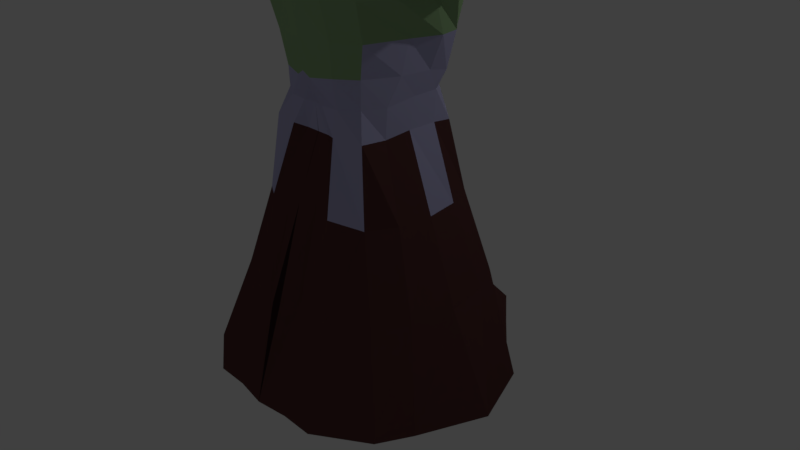 # Source: Melee2.blend  (saved by Blender 2.79.0; exported with 4.5.12 LTS)
import bpy
from mathutils import Matrix  # noqa: F401  (used for matrix-valued properties, if any)

bpy.ops.wm.read_factory_settings(use_empty=True)
scene = bpy.context.scene
scene.name = 'Scene'

# ---- collections
col_collection_1 = bpy.data.collections.new('Collection 1'); scene.collection.children.link(col_collection_1)

# ---- materials (node trees are filled in below, after node groups)
mat_alles = bpy.data.materials.new('alles')
mat_alles.alpha_threshold = 0.0
mat_alles.use_transparent_shadow = False
mat_alles.preview_render_type = 'HAIR'
mat_alles.diffuse_color = (0.02217, 0.01033, 0.01096, 1.0)
mat_alles.roughness = 0.5
mat_alles.line_color = (0.0, 0.0, 0.0, 1.0)
mat_schouder = bpy.data.materials.new('schouder')
mat_schouder.alpha_threshold = 0.0
mat_schouder.use_transparent_shadow = False
mat_schouder.diffuse_color = (0.2, 0.2, 0.2, 1.0)
mat_schouder.roughness = 0.5
mat_boven = bpy.data.materials.new('boven')
mat_boven.alpha_threshold = 0.0
mat_boven.use_transparent_shadow = False
mat_boven.diffuse_color = (0.2558, 0.396, 0.2009, 1.0)
mat_boven.roughness = 0.5
mat_heup = bpy.data.materials.new('heup')
mat_heup.alpha_threshold = 0.0
mat_heup.use_transparent_shadow = False
mat_heup.diffuse_color = (0.3979, 0.3856, 0.5889, 1.0)
mat_heup.roughness = 0.5
mat_rok = bpy.data.materials.new('rok')
mat_rok.alpha_threshold = 0.0
mat_rok.use_transparent_shadow = False
mat_rok.diffuse_color = (0.09084, 0.03733, 0.03598, 1.0)
mat_rok.roughness = 0.5
mat_hoofd = bpy.data.materials.new('hoofd')
mat_hoofd.alpha_threshold = 0.0
mat_hoofd.use_transparent_shadow = False
mat_hoofd.diffuse_color = (0.2079, 0.2036, 0.2017, 1.0)
mat_hoofd.roughness = 0.5
mat_material = bpy.data.materials.new('Material')
mat_material.alpha_threshold = 0.0
mat_material.use_transparent_shadow = False
mat_material.diffuse_color = (0.6105, 0.8, 0.4839, 1.0)
mat_material.roughness = 0.5
mat_ogen = bpy.data.materials.new('ogen')
mat_ogen.alpha_threshold = 0.0
mat_ogen.use_transparent_shadow = False
mat_ogen.diffuse_color = (0.8924, 0.8924, 0.8924, 1.0)
mat_ogen.roughness = 0.5

# ---- material node trees

# ---- world
world_world = bpy.data.worlds.new('World'); scene.world = world_world
world_world.color = (0.05088, 0.05088, 0.05088)
world_world.use_sun_shadow = False
world_world.sun_shadow_jitter_overblur = 0.0
world_world.cycles.sampling_method = 'MANUAL'

# ---- cameras
cam_camera = bpy.data.cameras.new('Camera')
cam_camera.clip_end = 100.0
cam_camera.lens = 35.0
cam_camera.sensor_width = 32.0
cam_camera.sensor_height = 18.0
cam_camera.ortho_scale = 7.314
cam_camera.dof.focus_distance = 0.0
cam_camera.dof.aperture_fstop = 128.0

# ---- lights
light_lamp = bpy.data.lights.new('Lamp', 'POINT')
light_lamp.transmission_factor = 0.0
light_lamp.cutoff_distance = 30.0
light_lamp.energy = 100.0
light_lamp.shadow_buffer_clip_start = 1.001
light_lamp.shadow_soft_size = 0.1
light_lamp.shadow_maximum_resolution = 0.006
light_lamp.use_absolute_resolution = True
light_lamp_001 = bpy.data.lights.new('Lamp.001', 'POINT')
light_lamp_001.transmission_factor = 0.0
light_lamp_001.cutoff_distance = 30.0
light_lamp_001.energy = 100.0
light_lamp_001.shadow_buffer_clip_start = 1.001
light_lamp_001.shadow_soft_size = 0.1
light_lamp_001.shadow_maximum_resolution = 0.006
light_lamp_001.use_absolute_resolution = True
light_lamp_002 = bpy.data.lights.new('Lamp.002', 'POINT')
light_lamp_002.transmission_factor = 0.0
light_lamp_002.cutoff_distance = 30.0
light_lamp_002.energy = 100.0
light_lamp_002.shadow_buffer_clip_start = 1.001
light_lamp_002.shadow_soft_size = 0.1
light_lamp_002.shadow_maximum_resolution = 0.006
light_lamp_002.use_absolute_resolution = True
light_lamp_003 = bpy.data.lights.new('Lamp.003', 'POINT')
light_lamp_003.transmission_factor = 0.0
light_lamp_003.cutoff_distance = 30.0
light_lamp_003.energy = 100.0
light_lamp_003.shadow_buffer_clip_start = 1.001
light_lamp_003.shadow_soft_size = 0.1
light_lamp_003.shadow_maximum_resolution = 0.006
light_lamp_003.use_absolute_resolution = True

# ---- meshes
me_cube = bpy.data.meshes.new('Cube')
me_cube.from_pydata([(-1.554, -1.329, -1.381), (-1.442, 1.138, -1.381), (-0.8714, -0.8255, 0.9239), (-0.6324, -0.6307, 2.228), (-0.5726, 0.6231, 2.283), (-0.6337, -0.6283, 2.573), (-0.6451, 0.6465, 2.564), (-0.7701, -0.7905, 3.442), (-0.8927, 0.7155, 3.424), (-0.6354, -0.6465, 5.137), (-0.9232, 0.8272, 5.153), (-0.4416, -0.4892, 5.393), (-0.4565, 0.5117, 5.416), (-0.4467, -0.4616, 5.738), (-0.3651, 0.4234, 5.712), (-0.5193, -0.5794, 6.382), (-0.4357, 0.5019, 6.325), (-0.7114, -0.6594, 2.974), (-0.7771, 0.6987, 2.979), (-0.5024, -0.4318, 6.043), (-0.4334, 0.4317, 6.065), (-0.4903, -0.4775, 6.771), (-0.3816, 0.5531, 6.66), (0.0, 2.295, -1.381), (0.0, -1.837, -1.381), (0.0, 1.052, 1.045), (0.0, -1.053, 1.071), (0.0, 0.7464, 2.284), (0.0, -0.757, 2.216), (0.0, 0.8054, 2.511), (0.0, -0.9107, 2.607), (0.0, 0.8713, 3.503), (0.0, -1.071, 3.5), (0.0, 0.9287, 4.886), (0.0, -0.7088, 5.055), (0.0, 0.6062, 5.299), (0.0, -0.5038, 5.415), (0.0, 0.5057, 5.621), (0.0, -0.7246, 5.715), (0.0, 0.7125, 6.216), (0.0, -1.289, 6.327), (0.0, 0.871, 3.007), (0.0, -1.003, 3.005), (0.0, -1.007, 6.021), (0.0, 0.5488, 5.851), (0.0, 0.6566, 6.798), (0.0, -0.6719, 7.004), (-0.5101, -0.6217, 6.635), (-0.4325, 0.5201, 6.487), (0.0, -0.983, 6.665), (0.0, 0.7546, 6.397), (-2.117, 4.768e-07, -1.381), (-1.115, -0.01661, 0.9345), (-0.737, 0.0796, 2.268), (-0.7833, 0.2703, 2.541), (-0.99, 0.1114, 3.46), (-1.124, 0.08502, 5.307), (-0.5527, -0.02257, 5.428), (-0.4721, -0.004558, 5.747), (-0.5871, -0.03323, 6.342), (-0.9166, 0.3308, 2.952), (-0.5465, -0.004918, 6.083), (-0.5362, 0.01411, 6.855), (0.0, 0.00134, 7.244), (0.0, 2.384e-07, -1.381), (-0.5932, -0.03495, 6.571), (-1.773, 0.8866, -1.381), (-1.034, 0.4466, 0.9313), (-0.738, 0.4182, 2.278), (-0.7802, 0.5385, 2.494), (-1.07, 0.4047, 3.426), (-1.129, 0.5567, 5.191), (-0.5469, 0.2135, 5.439), (-0.4481, 0.2411, 5.734), (-0.5092, 0.3686, 6.318), (-0.874, 0.5883, 2.959), (-0.5015, 0.3238, 6.12), (-0.4445, 0.4044, 6.791), (0.0, 0.8866, -1.381), (-0.5218, 0.3614, 6.539), (0.0, 0.362, 7.147), (0.0, -0.3359, 7.187), (-1.773, -0.8866, -1.381), (-0.7304, -0.3345, 2.221), (-0.7686, -0.1555, 2.552), (-0.9879, -0.4242, 3.454), (-1.018, -0.5379, 5.101), (-0.4956, -0.3347, 5.418), (-0.4644, -0.2643, 5.731), (-0.5881, -0.2218, 6.308), (-0.7902, -0.06432, 2.952), (-0.5491, -0.2769, 6.095), (-0.549, -0.2309, 6.779), (0.0, -0.8866, -1.381), (-0.5921, -0.1845, 6.576), (-0.9593, -1.09, 4.277), (-1.244, 0.9491, 4.15), (0.0, 0.8969, 4.279), (0.0, -1.057, 4.208), (-1.696, 0.4336, 4.072), (-1.463, -0.6926, 4.305), (0.0, 0.9316, 4.667), (0.0, -0.9944, 4.577), (-1.553, 0.6252, 4.583), (-1.461, -0.7469, 4.661), (-0.97, -1.13, 4.634), (-1.011, 1.085, 4.738), (-0.8864, -0.9381, 3.869), (-1.184, 0.8425, 3.69), (0.0, 0.8791, 3.889), (0.0, -1.058, 3.862), (-1.515, -0.08905, 3.765), (-1.572, 0.2699, 3.678), (-1.309, -0.5145, 3.868), (-2.06, -0.01505, 5.04), (-2.226, 0.2966, 4.883), (-2.143, -0.4727, 4.796), (-3.247, 0.01162, 4.6), (-2.928, 0.5223, 4.258), (-2.709, -0.5352, 4.247), (-3.009, -0.008273, 4.654), (-2.788, 0.41, 4.621), (-2.527, -0.4164, 4.577), (-2.769, -0.07579, 3.846), (-3.016, 0.4999, 3.795), (-2.621, -0.4719, 3.955), (-6.384, 4.234e-07, 4.275), (-3.557, 0.5, 4.275), (-3.543, -0.4981, 4.27), (-3.573, 0.0384, 4.59), (-3.563, 0.4206, 4.6), (-3.555, -0.2921, 4.508), (-3.556, 0.02252, 3.904), (-3.557, 0.5, 3.889), (-3.556, -0.2738, 4.055), (-3.678, 0.6082, 4.275), (-3.675, -0.6071, 4.274), (-4.136, 0.02339, 4.549), (-3.934, 0.3633, 4.555), (-3.993, -0.3088, 4.515), (-3.878, 0.05774, 3.893), (-3.678, 0.6082, 3.805), (-3.977, -0.2577, 4.082), (-5.446, 0.3185, 4.285), (-5.259, -0.248, 4.313), (-5.424, 0.02872, 4.517), (-5.549, 0.325, 4.526), (-5.438, -0.255, 4.488), (-5.42, 0.006454, 4.057), (-5.445, 0.2533, 4.079), (-5.288, -0.1668, 4.158), (-5.67, 0.3162, 4.286), (-5.569, -0.2219, 4.321), (-5.615, 0.07042, 4.502), (-5.694, 0.33, 4.53), (-5.609, -0.1448, 4.444), (-5.658, -0.01636, 4.056), (-5.639, 0.2037, 4.118), (-5.584, -0.1618, 4.169), (-5.707, 0.3285, 4.285), (-5.749, -0.2025, 4.314), (-5.729, 0.06893, 4.516), (-5.694, 0.33, 4.53), (-5.753, -0.1308, 4.447), (-5.763, -0.03093, 4.054), (-5.744, 0.1969, 4.124), (-5.763, -0.1767, 4.152), (-5.769, 0.4187, 4.276), (-5.921, -0.2401, 4.321), (-5.846, 0.02726, 4.575), (-5.762, 0.422, 4.601), (-5.924, -0.2107, 4.501), (-5.958, -0.02271, 4.02), (-5.932, 0.2513, 4.088), (-5.923, -0.2023, 4.104), (-6.384, 0.3558, 4.275), (-6.21, -0.2414, 4.291), (-6.384, 4.234e-07, 4.55), (-6.274, 0.3047, 4.51), (-6.384, -0.3558, 4.55), (-6.384, 4.234e-07, 4.0), (-6.337, 0.3084, 4.037), (-6.169, -0.2147, 4.075), (-3.269, -0.02046, 3.896), (-3.286, 0.5, 4.275), (-3.286, 0.5, 3.889), (-3.162, -0.2976, 4.519), (-3.232, 0.3332, 4.539), (-3.25, -0.3708, 4.253), (-3.17, -0.3256, 4.005), (-1.595, -0.5682, 4.934), (-1.917, -0.7097, 4.299), (-1.85, -0.7686, 4.625), (-1.571, 0.07987, 5.154), (-1.683, 0.4434, 4.962), (-2.191, 0.3451, 3.852), (-2.094, -0.1714, 3.862), (-2.191, 0.5767, 4.175), (-2.049, 0.5758, 4.602), (-1.946, -0.6001, 3.891), (-0.8866, 1.773, -1.381), (-0.8866, -1.773, -1.381), (-0.4897, 1.052, 1.045), (-0.5059, -1.055, 1.012), (-0.3732, 0.7464, 2.284), (-0.3912, -0.7775, 2.221), (-0.4025, 0.7497, 2.51), (-0.3849, -0.8202, 2.572), (-0.5889, 0.905, 3.465), (-0.4549, -1.01, 3.451), (-0.2978, 0.8103, 5.177), (-0.405, -0.686, 5.138), (-0.1529, 0.6052, 5.311), (-0.3366, -0.5047, 5.413), (-0.2359, 0.4928, 5.646), (-0.3298, -0.5118, 5.534), (-0.3341, 0.5986, 6.245), (-0.3677, -0.7996, 6.308), (-0.4282, -0.8797, 2.984), (-0.3396, -0.661, 5.788), (-0.3183, 0.6045, 6.705), (-0.3752, -0.5888, 6.857), (-0.4991, 0.8163, 3.006), (-0.3097, 0.5212, 5.94), (-0.3901, -0.7272, 6.628), (-0.3858, 0.571, 6.411), (-0.3555, 0.03909, 7.091), (-0.8866, 3.576e-07, -1.381), (-0.8866, 0.8866, -1.381), (-0.3218, 0.353, 7.027), (-0.3944, -0.2761, 7.006), (-0.8866, -0.8866, -1.381), (-0.3857, -1.19, 4.25), (-0.5764, 1.206, 4.269), (-0.4664, -1.178, 4.663), (-0.4316, 1.223, 4.721), (-0.6174, 1.088, 3.846), (-0.4821, -1.12, 3.864), (-0.25, 0.8625, 3.007), (-0.1795, 0.5384, 5.865), (-0.2744, 0.6654, 6.4), (-0.1777, 0.0137, 7.17), (-0.1702, 0.348, 7.145), (-0.1684, -0.3349, 7.156), (-0.255, 1.035, 4.289), (-0.2112, 1.025, 4.683), (-0.2512, 0.9793, 3.89), (-0.4433, 2.295, -1.381), (-0.4433, -1.773, -1.381), (-0.2225, 1.052, 1.045), (-0.1866, 0.7464, 2.284), (-0.1549, -0.79, 2.214), (-0.2014, 0.8054, 2.511), (-0.1004, -0.9003, 2.544), (-0.2499, 0.9412, 3.503), (-0.06208, -1.072, 3.5), (-0.1451, 0.7208, 5.174), (-0.2115, -0.7236, 5.082), (-0.07965, 0.6064, 5.302), (-0.2467, -0.5072, 5.418), (-0.1223, 0.5025, 5.627), (-0.2107, -0.5562, 5.558), (-0.2494, 0.6532, 6.228), (-0.1728, -0.9576, 6.272), (-0.05101, -1.003, 3.005), (-0.1649, -0.7991, 5.856), (-0.2134, 0.6384, 6.755), (-0.1656, -0.6683, 6.999), (-0.1784, -0.8429, 6.643), (-0.4433, 2.98e-07, -1.381), (-0.4433, 0.8866, -1.381), (-0.4433, -0.8866, -1.381), (-0.1729, -1.11, 4.226), (-0.1968, -1.104, 4.601), (-0.1711, -1.099, 3.87), (-0.006282, 1.154, -0.1515), (-4.813, 0.03322, 4.513), (-4.682, 0.02897, 3.999), (-5.025, 0.3427, 4.275), (-4.834, 0.3192, 4.028), (-4.786, -0.2308, 4.458), (-4.851, 0.3206, 4.522), (-4.734, -0.3432, 4.285), (-4.781, -0.2081, 4.108), (-0.7522, -0.7342, 1.892), (-0.7353, 0.6504, 1.86), (-0.00273, -0.7326, 1.86), (0.0, 0.7768, 1.892), (-0.7521, -0.01705, 1.892), (-0.7521, 0.3798, 1.892), (-0.7372, -0.3668, 1.855), (-0.3551, -0.8112, 1.892), (-0.3551, 0.7768, 1.892), (-0.1566, 0.7768, 1.892), (-0.1859, -0.7327, 1.86), (0.0, 1.154, -0.1515), (0.0, -0.7326, 1.86), (0.0, 0.7325, 1.86), (-0.8866, 1.773, -1.381), (-1.442, 1.138, -1.381), (-0.8866, -1.773, -1.381), (-1.554, -1.329, -1.381), (-1.773, 0.8866, -1.381), (-1.174, -1.021, -0.1623), (-0.8714, -0.8255, 0.9239), (-1.15, 1.041, -0.1515), (-0.8669, 0.8151, 0.9498), (-0.4897, 1.052, 1.045), (-0.5059, -1.055, 1.012), (-1.034, 0.4466, 0.9313), (-0.7353, 0.6504, 1.86), (-0.006282, 1.154, -0.1515), (0.0, 1.052, 1.045), (-0.06601, -1.482, -0.1504), (0.0, -1.837, -1.381), (-1.773, -0.8866, -1.381), (-2.117, 4.768e-07, -1.381), (-1.064, -0.4693, 0.9271), (-1.115, -0.01661, 0.9345), (-1.511, -0.002608, -0.1634), (-1.383, 0.6086, -0.162), (-1.406, -0.601, -0.1571), (-0.4433, 2.295, -1.381), (-0.4433, -1.773, -1.381), (-0.2225, 1.052, 1.045), (-0.2338, -0.986, 1.08), (-0.5831, 1.154, -0.1515), (-0.7077, -1.306, -0.1608), (0.0, 2.295, -1.381), (0.0, -1.053, 1.071), (-0.2781, -1.36, -0.1408), (-0.2947, 1.154, -0.1515), (0.0, -1.504, -0.1605), (-0.7522, -0.7342, 1.892), (-0.00273, -0.7326, 1.86), (-0.7521, -0.01705, 1.892), (-0.7521, 0.3798, 1.892), (-0.7372, -0.3668, 1.855), (-0.3551, -0.8112, 1.892), (-0.3551, 0.7768, 1.892), (-0.1859, -0.7327, 1.86)], [], [(231, 201, 0, 82), (201, 248, 323, 300), (294, 291, 338, 340), (51, 82, 315, 316), (83, 3, 5, 84), (290, 284, 3, 83), (292, 285, 4, 204), (204, 4, 6, 206), (90, 17, 7, 85), (222, 18, 8, 208), (86, 9, 11, 87), (104, 105, 9, 86), (235, 106, 10, 210), (210, 10, 12, 212), (87, 11, 13, 88), (212, 12, 14, 214), (94, 47, 21, 92), (91, 19, 15, 89), (223, 20, 16, 216), (206, 6, 18, 222), (84, 5, 17, 90), (214, 14, 20, 223), (88, 13, 19, 91), (230, 92, 21, 221), (225, 48, 22, 220), (268, 49, 46, 267), (261, 38, 43, 265), (253, 30, 42, 264), (265, 43, 40, 263), (257, 34, 36, 259), (259, 36, 38, 261), (273, 102, 34, 257), (251, 28, 30, 253), (264, 42, 32, 255), (294, 286, 28, 251), (297, 287, 27), (295, 23, 275), (247, 200, 298, 322), (263, 40, 49, 268), (216, 16, 48, 225), (89, 15, 47, 94), (74, 59, 65, 79), (229, 77, 62, 226), (73, 58, 61, 76), (69, 54, 60, 75), (76, 61, 59, 74), (79, 65, 62, 77), (72, 57, 58, 73), (196, 199, 125, 123), (71, 56, 57, 72), (75, 60, 55, 70), (289, 288, 53, 68), (68, 53, 54, 69), (203, 2, 304, 308), (228, 227, 51, 66), (200, 228, 66, 1), (4, 68, 69, 6), (285, 289, 68, 4), (18, 75, 70, 8), (10, 71, 72, 12), (106, 103, 71, 10), (12, 72, 73, 14), (48, 79, 77, 22), (20, 76, 74, 16), (6, 69, 75, 18), (14, 73, 76, 20), (220, 22, 77, 229), (16, 74, 79, 48), (292, 202, 307, 339), (284, 290, 337, 333), (59, 89, 94, 65), (226, 62, 92, 230), (58, 88, 91, 61), (54, 84, 90, 60), (61, 91, 89, 59), (65, 94, 92, 62), (57, 87, 88, 58), (198, 197, 118, 121), (56, 86, 87, 57), (60, 90, 85, 55), (288, 290, 83, 53), (53, 83, 84, 54), (227, 231, 82, 51), (190, 193, 114, 116), (108, 112, 99, 96), (191, 192, 122, 119), (274, 110, 98, 272), (236, 108, 96, 233), (113, 107, 95, 100), (193, 194, 115, 114), (96, 99, 103, 106), (195, 196, 123, 124), (272, 98, 102, 273), (233, 96, 106, 235), (100, 95, 105, 104), (85, 7, 107, 113), (208, 8, 108, 236), (255, 32, 110, 274), (70, 55, 111, 112), (8, 70, 112, 108), (55, 85, 113, 111), (121, 120, 114, 115), (120, 122, 116, 114), (187, 184, 127, 130), (186, 117, 129, 131), (185, 183, 132, 133), (184, 185, 133, 127), (192, 190, 116, 122), (194, 198, 121, 115), (199, 191, 119, 125), (197, 195, 124, 118), (132, 134, 142, 140), (134, 128, 136, 142), (130, 127, 135, 138), (131, 129, 137, 139), (189, 188, 128, 134), (183, 189, 134, 132), (117, 187, 130, 129), (188, 186, 131, 128), (281, 278, 143, 146), (280, 276, 145, 147), (279, 277, 148, 149), (278, 279, 149, 143), (129, 130, 138, 137), (128, 131, 139, 136), (127, 133, 141, 135), (133, 132, 140, 141), (149, 148, 156, 157), (143, 149, 157, 151), (144, 147, 155, 152), (145, 146, 154, 153), (283, 282, 144, 150), (277, 283, 150, 148), (276, 281, 146, 145), (282, 280, 147, 144), (152, 155, 163, 160), (153, 154, 162, 161), (156, 158, 166, 164), (158, 152, 160, 166), (147, 145, 153, 155), (146, 143, 151, 154), (150, 144, 152, 158), (148, 150, 158, 156), (166, 160, 168, 174), (162, 159, 167, 170), (163, 161, 169, 171), (165, 164, 172, 173), (151, 157, 165, 159), (157, 156, 164, 165), (155, 153, 161, 163), (154, 151, 159, 162), (170, 167, 175, 178), (171, 169, 177, 179), (173, 172, 180, 181), (167, 173, 181, 175), (164, 166, 174, 172), (161, 162, 170, 169), (160, 163, 171, 168), (159, 165, 173, 167), (180, 182, 176, 126), (181, 180, 126, 175), (126, 176, 179, 177), (175, 126, 177, 178), (174, 168, 176, 182), (172, 174, 182, 180), (169, 170, 178, 177), (168, 171, 179, 176), (119, 122, 186, 188), (120, 121, 187, 117), (123, 125, 189, 183), (125, 119, 188, 189), (118, 124, 185, 184), (124, 123, 183, 185), (122, 120, 117, 186), (121, 118, 184, 187), (99, 112, 195, 197), (113, 100, 191, 199), (71, 103, 198, 194), (104, 86, 190, 192), (112, 111, 196, 195), (56, 71, 194, 193), (100, 104, 192, 191), (86, 56, 193, 190), (103, 99, 197, 198), (111, 113, 199, 196), (7, 209, 237, 107), (254, 208, 236, 246), (244, 233, 235, 245), (95, 232, 234, 105), (246, 236, 233, 244), (107, 237, 232, 95), (269, 271, 231, 227), (241, 226, 230, 243), (266, 220, 229, 242), (247, 270, 228, 200), (270, 269, 227, 228), (242, 229, 226, 241), (262, 216, 225, 240), (15, 217, 224, 47), (284, 291, 205, 3), (17, 218, 209, 7), (3, 205, 207, 5), (105, 234, 211, 9), (11, 213, 215, 13), (9, 211, 213, 11), (19, 219, 217, 15), (5, 207, 218, 17), (13, 215, 219, 19), (47, 224, 221, 21), (240, 225, 220, 266), (243, 230, 221, 267), (260, 214, 223, 239), (252, 206, 222, 238), (239, 223, 216, 262), (258, 212, 214, 260), (256, 210, 212, 258), (245, 235, 210, 256), (238, 222, 208, 254), (250, 204, 206, 252), (293, 292, 204, 250), (291, 203, 308, 338), (285, 292, 339, 310), (271, 248, 201, 231), (93, 24, 248, 271), (286, 294, 340, 334), (67, 289, 336, 309), (287, 293, 250, 27), (27, 250, 252, 29), (41, 238, 254, 31), (101, 245, 256, 33), (33, 256, 258, 35), (35, 258, 260, 37), (44, 239, 262, 39), (29, 252, 238, 41), (37, 260, 239, 44), (81, 243, 267, 46), (50, 240, 266, 45), (39, 262, 240, 50), (80, 242, 241, 63), (78, 64, 269, 270), (23, 78, 270, 247), (45, 266, 242, 80), (63, 241, 243, 81), (64, 93, 271, 269), (109, 246, 244, 97), (97, 244, 245, 101), (31, 254, 246, 109), (209, 255, 274, 237), (232, 272, 273, 234), (237, 274, 272, 232), (217, 263, 268, 224), (291, 294, 251, 205), (218, 264, 255, 209), (205, 251, 253, 207), (234, 273, 257, 211), (213, 259, 261, 215), (211, 257, 259, 213), (219, 265, 263, 217), (207, 253, 264, 218), (215, 261, 265, 219), (224, 268, 267, 221), (1, 66, 302, 299), (288, 52, 318, 335), (289, 285, 310, 336), (249, 25, 312, 324), (275, 23, 328, 311), (0, 201, 300, 301), (82, 0, 301, 315), (290, 288, 335, 337), (25, 295, 275), (200, 1, 299, 298), (248, 24, 314, 323), (26, 286, 334, 329), (136, 139, 280, 282), (137, 138, 281, 276), (140, 142, 283, 277), (142, 136, 282, 283), (135, 141, 279, 278), (141, 140, 277, 279), (139, 137, 276, 280), (138, 135, 278, 281), (23, 247, 322, 328), (25, 249, 293, 287), (249, 202, 292, 293), (2, 203, 291, 284), (25, 275, 311, 312), (52, 67, 309, 318), (67, 52, 288, 289), (25, 287, 297), (2, 284, 333, 304), (66, 51, 316, 302), (202, 249, 324, 307), (286, 296, 28), (286, 26, 296), (327, 308, 304, 303), (320, 309, 306, 305), (326, 298, 299, 305), (332, 329, 313), (321, 317, 318, 319), (319, 318, 309, 320), (303, 304, 317, 321), (331, 322, 298, 326), (330, 325, 308, 327), (313, 329, 325, 330), (311, 328, 322, 331), (312, 311, 331, 324), (314, 313, 330, 323), (323, 330, 327, 300), (324, 331, 326, 307), (301, 303, 321, 315), (316, 319, 320, 302), (315, 321, 319, 316), (314, 332, 313), (307, 326, 305, 306), (302, 320, 305, 299), (300, 327, 303, 301), (308, 325, 340, 338), (318, 317, 337, 335), (306, 309, 336, 310), (325, 329, 334, 340), (307, 306, 310, 339), (317, 304, 333, 337)])
me_cube.polygons.foreach_set('material_index', [0, 0, 3, 0, 3, 3, 3, 2, 2, 2, 1, 2, 2, 1, 7, 7, 7, 5, 5, 2, 3, 5, 5, 5, 5, 7, 5, 2, 5, 7, 7, 7, 3, 2, 3, 0, 0, 0, 7, 5, 7, 5, 5, 5, 3, 5, 5, 7, 6, 1, 2, 3, 3, 3, 0, 0, 2, 3, 2, 1, 2, 7, 5, 5, 2, 5, 5, 5, 3, 3, 5, 5, 5, 3, 5, 5, 7, 6, 1, 2, 3, 3, 0, 1, 2, 6, 2, 2, 2, 1, 2, 6, 2, 2, 2, 2, 2, 2, 2, 2, 2, 1, 1, 6, 6, 6, 6, 1, 1, 6, 6, 1, 1, 1, 1, 6, 6, 6, 6, 1, 1, 1, 1, 1, 1, 1, 1, 0, 0, 0, 0, 1, 1, 1, 1, 0, 0, 0, 1, 0, 0, 1, 0, 1, 1, 1, 1, 0, 0, 0, 0, 1, 1, 1, 1, 1, 1, 1, 1, 1, 1, 1, 1, 1, 1, 1, 1, 6, 6, 6, 6, 6, 6, 6, 6, 1, 1, 1, 1, 1, 1, 1, 1, 1, 1, 2, 2, 2, 2, 2, 2, 0, 5, 5, 0, 0, 5, 5, 7, 3, 2, 3, 2, 7, 1, 5, 2, 5, 7, 5, 5, 5, 2, 5, 7, 1, 2, 2, 2, 3, 3, 3, 0, 4, 3, 3, 3, 2, 2, 2, 7, 7, 5, 2, 5, 5, 5, 5, 5, 4, 4, 5, 5, 4, 2, 2, 2, 2, 2, 2, 7, 3, 2, 3, 2, 7, 1, 5, 2, 5, 7, 0, 3, 3, 3, 0, 0, 0, 3, 0, 0, 4, 0, 1, 1, 1, 1, 1, 1, 1, 1, 4, 3, 3, 3, 0, 3, 3, 0, 3, 0, 3, 0, 0, 4, 4, 4, 0, 4, 4, 4, 4, 4, 4, 4, 4, 4, 4, 4, 4, 4, 4, 0, 4, 4, 4, 4, 4, 4, 4, 4, 4])
_uv = me_cube.uv_layers.new(name='UVMap')
_uv.uv.foreach_set('vector', [0.0, 0.0, 1.0, 0.0, 1.0, 1.0, 0.0, 1.0, 1.0, 1.0, 1.0, 0.0, 1.0, 0.0, 1.0, 1.0, 1.0, 0.0, 0.0, 0.0, 0.0, 0.0, 1.0, 0.0, 0.0, 1.0, 1.0, 1.0, 1.0, 1.0, 0.0, 1.0, 0.0, 0.0, 1.0, 0.0, 1.0, 1.0, 0.0, 1.0, 0.0, 0.0, 1.0, 0.0, 1.0, 1.0, 0.0, 1.0, 0.0, 0.0, 1.0, 0.0, 1.0, 1.0, 0.0, 1.0, 0.0, 0.0, 1.0, 0.0, 1.0, 1.0, 0.0, 1.0, 0.0, 0.0, 1.0, 0.0, 1.0, 1.0, 0.0, 1.0, 0.0, 0.0, 1.0, 0.0, 1.0, 1.0, 0.0, 1.0, 0.0, 0.0, 1.0, 0.0, 1.0, 1.0, 0.0, 1.0, 0.0, 0.0, 1.0, 0.0, 1.0, 1.0, 0.0, 1.0, 0.0, 0.0, 1.0, 0.0, 1.0, 1.0, 0.0, 1.0, 0.0, 0.0, 1.0, 0.0, 1.0, 1.0, 0.0, 1.0, 0.0, 0.0, 1.0, 0.0, 1.0, 1.0, 0.0, 1.0, 0.0, 0.0, 1.0, 0.0, 1.0, 1.0, 0.0, 1.0, 0.0, 0.0, 1.0, 0.0, 1.0, 1.0, 0.0, 1.0, 0.0, 0.0, 1.0, 0.0, 1.0, 1.0, 0.0, 1.0, 0.0, 0.0, 1.0, 0.0, 1.0, 1.0, 0.0, 1.0, 0.0, 0.0, 1.0, 0.0, 1.0, 1.0, 0.0, 1.0, 0.0, 0.0, 1.0, 0.0, 1.0, 1.0, 0.0, 1.0, 0.0, 0.0, 1.0, 0.0, 1.0, 1.0, 0.0, 1.0, 0.0, 0.0, 1.0, 0.0, 1.0, 1.0, 0.0, 1.0, 0.0, 0.0, 1.0, 0.0, 1.0, 1.0, 0.0, 1.0, 0.0, 0.0, 1.0, 0.0, 1.0, 1.0, 0.0, 1.0, 0.0, 0.0, 1.0, 0.0, 1.0, 1.0, 0.0, 1.0, 0.0, 0.0, 1.0, 0.0, 1.0, 1.0, 0.0, 1.0, 0.0, 0.0, 1.0, 0.0, 1.0, 1.0, 0.0, 1.0, 0.0, 0.0, 1.0, 0.0, 1.0, 1.0, 0.0, 1.0, 0.0, 0.0, 1.0, 0.0, 1.0, 1.0, 0.0, 1.0, 0.0, 0.0, 1.0, 0.0, 1.0, 1.0, 0.0, 1.0, 0.0, 0.0, 1.0, 0.0, 1.0, 1.0, 0.0, 1.0, 0.0, 0.0, 1.0, 0.0, 1.0, 1.0, 0.0, 1.0, 0.0, 0.0, 1.0, 0.0, 1.0, 1.0, 0.0, 1.0, 0.0, 0.0, 1.0, 0.0, 1.0, 1.0, 0.0, 1.0, 0.0, 0.0, 1.0, 0.0, 1.0, 1.0, 0.0, 0.0, 1.0, 0.0, 1.0, 1.0, 0.0, 0.0, 0.0, 1.0, 0.0, 1.0, 0.0, 0.0, 0.0, 0.0, 1.0, 0.0, 1.0, 1.0, 0.0, 1.0, 0.0, 0.0, 1.0, 0.0, 1.0, 1.0, 0.0, 1.0, 0.0, 0.0, 1.0, 0.0, 1.0, 1.0, 0.0, 1.0, 0.0, 0.0, 1.0, 0.0, 1.0, 1.0, 0.0, 1.0, 0.0, 0.0, 1.0, 0.0, 1.0, 1.0, 0.0, 1.0, 0.0, 0.0, 1.0, 0.0, 1.0, 1.0, 0.0, 1.0, 0.0, 0.0, 1.0, 0.0, 1.0, 1.0, 0.0, 1.0, 0.0, 0.0, 1.0, 0.0, 1.0, 1.0, 0.0, 1.0, 0.0, 0.0, 1.0, 0.0, 1.0, 1.0, 0.0, 1.0, 0.0, 0.0, 1.0, 0.0, 1.0, 1.0, 0.0, 1.0, 0.0, 0.0, 1.0, 0.0, 1.0, 1.0, 0.0, 1.0, 0.0, 0.0, 1.0, 0.0, 1.0, 1.0, 0.0, 1.0, 0.0, 0.0, 1.0, 0.0, 1.0, 1.0, 0.0, 1.0, 0.0, 0.0, 1.0, 0.0, 1.0, 1.0, 0.0, 1.0, 0.0, 0.0, 1.0, 0.0, 1.0, 1.0, 0.0, 1.0, 1.0, 0.0, 0.0, 0.0, 0.0, 0.0, 1.0, 0.0, 0.0, 0.0, 1.0, 0.0, 1.0, 1.0, 0.0, 1.0, 0.0, 0.0, 1.0, 0.0, 1.0, 1.0, 0.0, 1.0, 0.0, 0.0, 1.0, 0.0, 1.0, 1.0, 0.0, 1.0, 0.0, 0.0, 1.0, 0.0, 1.0, 1.0, 0.0, 1.0, 0.0, 0.0, 1.0, 0.0, 1.0, 1.0, 0.0, 1.0, 0.0, 0.0, 1.0, 0.0, 1.0, 1.0, 0.0, 1.0, 0.0, 0.0, 1.0, 0.0, 1.0, 1.0, 0.0, 1.0, 0.0, 0.0, 1.0, 0.0, 1.0, 1.0, 0.0, 1.0, 0.0, 0.0, 1.0, 0.0, 1.0, 1.0, 0.0, 1.0, 0.0, 0.0, 1.0, 0.0, 1.0, 1.0, 0.0, 1.0, 0.0, 0.0, 1.0, 0.0, 1.0, 1.0, 0.0, 1.0, 0.0, 0.0, 1.0, 0.0, 1.0, 1.0, 0.0, 1.0, 0.0, 0.0, 1.0, 0.0, 1.0, 1.0, 0.0, 1.0, 0.0, 0.0, 1.0, 0.0, 1.0, 1.0, 0.0, 1.0, 1.0, 1.0, 1.0, 0.0, 1.0, 0.0, 1.0, 1.0, 1.0, 0.0, 0.0, 0.0, 0.0, 0.0, 1.0, 0.0, 0.0, 0.0, 1.0, 0.0, 1.0, 1.0, 0.0, 1.0, 0.0, 0.0, 1.0, 0.0, 1.0, 1.0, 0.0, 1.0, 0.0, 0.0, 1.0, 0.0, 1.0, 1.0, 0.0, 1.0, 0.0, 0.0, 1.0, 0.0, 1.0, 1.0, 0.0, 1.0, 0.0, 0.0, 1.0, 0.0, 1.0, 1.0, 0.0, 1.0, 0.0, 0.0, 1.0, 0.0, 1.0, 1.0, 0.0, 1.0, 0.0, 0.0, 1.0, 0.0, 1.0, 1.0, 0.0, 1.0, 0.0, 0.0, 1.0, 0.0, 1.0, 1.0, 0.0, 1.0, 0.0, 0.0, 1.0, 0.0, 1.0, 1.0, 0.0, 1.0, 0.0, 0.0, 1.0, 0.0, 1.0, 1.0, 0.0, 1.0, 0.0, 0.0, 1.0, 0.0, 1.0, 1.0, 0.0, 1.0, 0.0, 0.0, 1.0, 0.0, 1.0, 1.0, 0.0, 1.0, 0.0, 0.0, 1.0, 0.0, 1.0, 1.0, 0.0, 1.0, 0.0, 0.0, 1.0, 0.0, 1.0, 1.0, 0.0, 1.0, 0.0, 0.0, 1.0, 0.0, 1.0, 1.0, 0.0, 1.0, 0.0, 0.0, 1.0, 0.0, 1.0, 1.0, 0.0, 1.0, 0.0, 0.0, 1.0, 0.0, 1.0, 1.0, 0.0, 1.0, 0.0, 0.0, 1.0, 0.0, 1.0, 1.0, 0.0, 1.0, 0.0, 0.0, 1.0, 0.0, 1.0, 1.0, 0.0, 1.0, 0.0, 0.0, 1.0, 0.0, 1.0, 1.0, 0.0, 1.0, 0.0, 0.0, 1.0, 0.0, 1.0, 1.0, 0.0, 1.0, 0.0, 0.0, 1.0, 0.0, 1.0, 1.0, 0.0, 1.0, 0.0, 0.0, 1.0, 0.0, 1.0, 1.0, 0.0, 1.0, 0.0, 0.0, 1.0, 0.0, 1.0, 1.0, 0.0, 1.0, 0.0, 0.0, 1.0, 0.0, 1.0, 1.0, 0.0, 1.0, 0.0, 0.0, 1.0, 0.0, 1.0, 1.0, 0.0, 1.0, 0.0, 0.0, 1.0, 0.0, 1.0, 1.0, 0.0, 1.0, 0.0, 0.0, 1.0, 0.0, 1.0, 1.0, 0.0, 1.0, 0.0, 0.0, 1.0, 0.0, 1.0, 1.0, 0.0, 1.0, 0.0, 0.0, 1.0, 0.0, 1.0, 1.0, 0.0, 1.0, 0.0, 0.0, 1.0, 0.0, 1.0, 1.0, 0.0, 1.0, 0.0, 0.0, 1.0, 0.0, 1.0, 1.0, 0.0, 1.0, 0.0, 0.0, 1.0, 0.0, 1.0, 1.0, 0.0, 1.0, 0.0, 0.0, 1.0, 0.0, 1.0, 1.0, 0.0, 1.0, 0.0, 0.0, 1.0, 0.0, 1.0, 1.0, 0.0, 1.0, 0.0, 0.0, 1.0, 0.0, 1.0, 1.0, 0.0, 1.0, 0.0, 0.0, 1.0, 0.0, 1.0, 1.0, 0.0, 1.0, 0.0, 0.0, 1.0, 0.0, 1.0, 1.0, 0.0, 1.0, 0.0, 0.0, 1.0, 0.0, 1.0, 1.0, 0.0, 1.0, 0.0, 0.0, 1.0, 0.0, 1.0, 1.0, 0.0, 1.0, 0.0, 0.0, 1.0, 0.0, 1.0, 1.0, 0.0, 1.0, 0.0, 0.0, 1.0, 0.0, 1.0, 1.0, 0.0, 1.0, 0.0, 0.0, 1.0, 0.0, 1.0, 1.0, 0.0, 1.0, 0.0, 0.0, 1.0, 0.0, 1.0, 1.0, 0.0, 1.0, 0.0, 0.0, 1.0, 0.0, 1.0, 1.0, 0.0, 1.0, 0.0, 0.0, 1.0, 0.0, 1.0, 1.0, 0.0, 1.0, 0.0, 0.0, 1.0, 0.0, 1.0, 1.0, 0.0, 1.0, 0.0, 0.0, 1.0, 0.0, 1.0, 1.0, 0.0, 1.0, 0.0, 0.0, 1.0, 0.0, 1.0, 1.0, 0.0, 1.0, 0.0, 0.0, 1.0, 0.0, 1.0, 1.0, 0.0, 1.0, 0.0, 0.0, 1.0, 0.0, 1.0, 1.0, 0.0, 1.0, 0.0, 0.0, 1.0, 0.0, 1.0, 1.0, 0.0, 1.0, 0.0, 0.0, 1.0, 0.0, 1.0, 1.0, 0.0, 1.0, 0.0, 0.0, 1.0, 0.0, 1.0, 1.0, 0.0, 1.0, 0.0, 0.0, 1.0, 0.0, 1.0, 1.0, 0.0, 1.0, 0.0, 0.0, 1.0, 0.0, 1.0, 1.0, 0.0, 1.0, 0.0, 0.0, 1.0, 0.0, 1.0, 1.0, 0.0, 1.0, 0.0, 0.0, 1.0, 0.0, 1.0, 1.0, 0.0, 1.0, 0.0, 0.0, 1.0, 0.0, 1.0, 1.0, 0.0, 1.0, 0.0, 0.0, 1.0, 0.0, 1.0, 1.0, 0.0, 1.0, 0.0, 0.0, 1.0, 0.0, 1.0, 1.0, 0.0, 1.0, 0.0, 0.0, 1.0, 0.0, 1.0, 1.0, 0.0, 1.0, 0.0, 0.0, 1.0, 0.0, 1.0, 1.0, 0.0, 1.0, 0.0, 0.0, 1.0, 0.0, 1.0, 1.0, 0.0, 1.0, 0.0, 0.0, 1.0, 0.0, 1.0, 1.0, 0.0, 1.0, 0.0, 0.0, 1.0, 0.0, 1.0, 1.0, 0.0, 1.0, 0.0, 0.0, 1.0, 0.0, 1.0, 1.0, 0.0, 1.0, 0.0, 0.0, 1.0, 0.0, 1.0, 1.0, 0.0, 1.0, 0.0, 0.0, 1.0, 0.0, 1.0, 1.0, 0.0, 1.0, 0.0, 0.0, 1.0, 0.0, 1.0, 1.0, 0.0, 1.0, 0.0, 0.0, 1.0, 0.0, 1.0, 1.0, 0.0, 1.0, 0.0, 0.0, 1.0, 0.0, 1.0, 1.0, 0.0, 1.0, 0.0, 0.0, 1.0, 0.0, 1.0, 1.0, 0.0, 1.0, 0.0, 0.0, 1.0, 0.0, 1.0, 1.0, 0.0, 1.0, 0.0, 0.0, 1.0, 0.0, 1.0, 1.0, 0.0, 1.0, 0.0, 0.0, 1.0, 0.0, 1.0, 1.0, 0.0, 1.0, 0.0, 0.0, 1.0, 0.0, 1.0, 1.0, 0.0, 1.0, 0.0, 0.0, 1.0, 0.0, 1.0, 1.0, 0.0, 1.0, 0.0, 0.0, 1.0, 0.0, 1.0, 1.0, 0.0, 1.0, 0.0, 0.0, 1.0, 0.0, 1.0, 1.0, 0.0, 1.0, 0.0, 0.0, 1.0, 0.0, 1.0, 1.0, 0.0, 1.0, 0.0, 0.0, 1.0, 0.0, 1.0, 1.0, 0.0, 1.0, 0.0, 0.0, 1.0, 0.0, 1.0, 1.0, 0.0, 1.0, 0.0, 0.0, 1.0, 0.0, 1.0, 1.0, 0.0, 1.0, 0.0, 0.0, 1.0, 0.0, 1.0, 1.0, 0.0, 1.0, 0.0, 0.0, 1.0, 0.0, 1.0, 1.0, 0.0, 1.0, 0.0, 0.0, 1.0, 0.0, 1.0, 1.0, 0.0, 1.0, 0.0, 0.0, 1.0, 0.0, 1.0, 1.0, 0.0, 1.0, 0.0, 0.0, 1.0, 0.0, 1.0, 1.0, 0.0, 1.0, 0.0, 0.0, 1.0, 0.0, 1.0, 1.0, 0.0, 1.0, 0.0, 0.0, 1.0, 0.0, 1.0, 1.0, 0.0, 1.0, 0.0, 0.0, 1.0, 0.0, 1.0, 1.0, 0.0, 1.0, 0.0, 0.0, 1.0, 0.0, 1.0, 1.0, 0.0, 1.0, 0.0, 0.0, 1.0, 0.0, 1.0, 1.0, 0.0, 1.0, 0.0, 0.0, 1.0, 0.0, 1.0, 1.0, 0.0, 1.0, 0.0, 0.0, 1.0, 0.0, 1.0, 1.0, 0.0, 1.0, 0.0, 0.0, 1.0, 0.0, 1.0, 1.0, 0.0, 1.0, 0.0, 0.0, 1.0, 0.0, 1.0, 1.0, 0.0, 1.0, 0.0, 0.0, 1.0, 0.0, 1.0, 1.0, 0.0, 1.0, 0.0, 0.0, 1.0, 0.0, 1.0, 1.0, 0.0, 1.0, 0.0, 0.0, 1.0, 0.0, 1.0, 1.0, 0.0, 1.0, 0.0, 0.0, 1.0, 0.0, 1.0, 1.0, 0.0, 1.0, 0.0, 0.0, 1.0, 0.0, 1.0, 1.0, 0.0, 1.0, 0.0, 0.0, 1.0, 0.0, 1.0, 1.0, 0.0, 1.0, 0.0, 0.0, 1.0, 0.0, 1.0, 1.0, 0.0, 1.0, 0.0, 0.0, 1.0, 0.0, 1.0, 1.0, 0.0, 1.0, 0.0, 0.0, 1.0, 0.0, 1.0, 1.0, 0.0, 1.0, 0.0, 0.0, 1.0, 0.0, 1.0, 1.0, 0.0, 1.0, 0.0, 0.0, 1.0, 0.0, 1.0, 1.0, 0.0, 1.0, 0.0, 0.0, 1.0, 0.0, 1.0, 1.0, 0.0, 1.0, 0.0, 0.0, 1.0, 0.0, 1.0, 1.0, 0.0, 1.0, 0.0, 0.0, 1.0, 0.0, 1.0, 1.0, 0.0, 1.0, 0.0, 0.0, 1.0, 0.0, 1.0, 1.0, 0.0, 1.0, 0.0, 0.0, 1.0, 0.0, 1.0, 1.0, 0.0, 1.0, 0.0, 0.0, 1.0, 0.0, 1.0, 1.0, 0.0, 1.0, 0.0, 0.0, 1.0, 0.0, 1.0, 1.0, 0.0, 1.0, 0.0, 0.0, 1.0, 0.0, 1.0, 1.0, 0.0, 1.0, 0.0, 0.0, 1.0, 0.0, 1.0, 1.0, 0.0, 1.0, 0.0, 0.0, 1.0, 0.0, 1.0, 1.0, 0.0, 1.0, 0.0, 0.0, 1.0, 0.0, 1.0, 1.0, 0.0, 1.0, 0.0, 0.0, 1.0, 0.0, 1.0, 1.0, 0.0, 1.0, 0.0, 0.0, 1.0, 0.0, 1.0, 1.0, 0.0, 1.0, 0.0, 0.0, 1.0, 0.0, 1.0, 1.0, 0.0, 1.0, 0.0, 0.0, 1.0, 0.0, 1.0, 1.0, 0.0, 1.0, 0.0, 0.0, 1.0, 0.0, 1.0, 1.0, 0.0, 1.0, 0.0, 0.0, 1.0, 0.0, 1.0, 1.0, 0.0, 1.0, 0.0, 0.0, 1.0, 0.0, 1.0, 1.0, 0.0, 1.0, 0.0, 0.0, 1.0, 0.0, 1.0, 1.0, 0.0, 1.0, 0.0, 0.0, 1.0, 0.0, 1.0, 1.0, 0.0, 1.0, 0.0, 0.0, 1.0, 0.0, 1.0, 1.0, 0.0, 1.0, 0.0, 0.0, 1.0, 0.0, 1.0, 1.0, 0.0, 1.0, 0.0, 0.0, 1.0, 0.0, 1.0, 1.0, 0.0, 1.0, 0.0, 0.0, 1.0, 0.0, 1.0, 1.0, 0.0, 1.0, 0.0, 0.0, 1.0, 0.0, 1.0, 1.0, 0.0, 1.0, 0.0, 0.0, 1.0, 0.0, 1.0, 1.0, 0.0, 1.0, 0.0, 0.0, 1.0, 0.0, 1.0, 1.0, 0.0, 1.0, 0.0, 0.0, 1.0, 0.0, 1.0, 1.0, 0.0, 1.0, 0.0, 0.0, 1.0, 0.0, 1.0, 1.0, 0.0, 1.0, 0.0, 0.0, 1.0, 0.0, 1.0, 1.0, 0.0, 1.0, 0.0, 0.0, 1.0, 0.0, 1.0, 1.0, 0.0, 1.0, 0.0, 0.0, 1.0, 0.0, 1.0, 1.0, 0.0, 1.0, 0.0, 0.0, 1.0, 0.0, 1.0, 1.0, 0.0, 1.0, 0.0, 0.0, 1.0, 0.0, 1.0, 1.0, 0.0, 1.0, 0.0, 0.0, 1.0, 0.0, 1.0, 1.0, 0.0, 1.0, 0.0, 0.0, 1.0, 0.0, 1.0, 1.0, 0.0, 1.0, 0.0, 0.0, 1.0, 0.0, 1.0, 1.0, 0.0, 1.0, 0.0, 0.0, 1.0, 0.0, 1.0, 1.0, 0.0, 1.0, 0.0, 0.0, 1.0, 0.0, 1.0, 1.0, 0.0, 1.0, 0.0, 0.0, 1.0, 0.0, 1.0, 1.0, 0.0, 1.0, 0.0, 0.0, 1.0, 0.0, 1.0, 1.0, 0.0, 1.0, 1.0, 1.0, 1.0, 0.0, 1.0, 0.0, 1.0, 1.0, 1.0, 0.0, 0.0, 0.0, 0.0, 0.0, 1.0, 0.0, 0.0, 0.0, 1.0, 0.0, 1.0, 1.0, 0.0, 1.0, 0.0, 0.0, 1.0, 0.0, 1.0, 1.0, 0.0, 1.0, 1.0, 0.0, 0.0, 0.0, 0.0, 0.0, 1.0, 0.0, 0.0, 0.0, 0.0, 1.0, 0.0, 1.0, 0.0, 0.0, 0.0, 0.0, 1.0, 0.0, 1.0, 1.0, 0.0, 1.0, 0.0, 0.0, 1.0, 0.0, 1.0, 1.0, 0.0, 1.0, 0.0, 0.0, 1.0, 0.0, 1.0, 1.0, 0.0, 1.0, 0.0, 0.0, 1.0, 0.0, 1.0, 1.0, 0.0, 1.0, 0.0, 0.0, 1.0, 0.0, 1.0, 1.0, 0.0, 1.0, 0.0, 0.0, 1.0, 0.0, 1.0, 1.0, 0.0, 1.0, 0.0, 0.0, 1.0, 0.0, 1.0, 1.0, 0.0, 1.0, 0.0, 0.0, 1.0, 0.0, 1.0, 1.0, 0.0, 1.0, 0.0, 0.0, 1.0, 0.0, 1.0, 1.0, 0.0, 1.0, 0.0, 0.0, 1.0, 0.0, 1.0, 1.0, 0.0, 1.0, 0.0, 0.0, 1.0, 0.0, 1.0, 1.0, 0.0, 1.0, 0.0, 0.0, 1.0, 0.0, 1.0, 1.0, 0.0, 1.0, 0.0, 0.0, 1.0, 0.0, 1.0, 1.0, 0.0, 1.0, 0.0, 0.0, 1.0, 0.0, 1.0, 1.0, 0.0, 1.0, 0.0, 0.0, 1.0, 0.0, 1.0, 1.0, 0.0, 1.0, 0.0, 0.0, 1.0, 0.0, 1.0, 1.0, 0.0, 1.0, 0.0, 0.0, 1.0, 0.0, 1.0, 1.0, 0.0, 1.0, 0.0, 0.0, 1.0, 0.0, 1.0, 1.0, 0.0, 1.0, 0.0, 0.0, 1.0, 0.0, 1.0, 1.0, 0.0, 1.0, 0.0, 0.0, 1.0, 0.0, 1.0, 1.0, 0.0, 1.0, 0.0, 0.0, 1.0, 0.0, 1.0, 1.0, 0.0, 1.0, 0.0, 0.0, 1.0, 0.0, 1.0, 1.0, 0.0, 1.0, 0.0, 0.0, 1.0, 0.0, 1.0, 1.0, 0.0, 1.0, 0.0, 0.0, 1.0, 0.0, 1.0, 1.0, 0.0, 1.0, 0.0, 0.0, 1.0, 0.0, 1.0, 1.0, 0.0, 1.0, 0.0, 0.0, 1.0, 0.0, 1.0, 1.0, 0.0, 1.0, 0.0, 0.0, 1.0, 0.0, 1.0, 1.0, 0.0, 1.0, 0.0, 0.0, 1.0, 0.0, 1.0, 1.0, 0.0, 1.0, 0.0, 0.0, 1.0, 0.0, 1.0, 1.0, 0.0, 1.0, 0.0, 0.0, 1.0, 0.0, 1.0, 1.0, 0.0, 1.0, 0.0, 0.0, 1.0, 0.0, 1.0, 1.0, 0.0, 1.0, 0.0, 0.0, 1.0, 0.0, 1.0, 1.0, 0.0, 1.0, 0.0, 0.0, 1.0, 0.0, 1.0, 1.0, 0.0, 1.0, 0.0, 0.0, 1.0, 0.0, 1.0, 1.0, 0.0, 1.0, 0.0, 0.0, 1.0, 0.0, 1.0, 1.0, 0.0, 1.0, 0.0, 1.0, 1.0, 1.0, 1.0, 1.0, 0.0, 1.0, 1.0, 1.0, 1.0, 0.0, 1.0, 0.0, 1.0, 1.0, 1.0, 0.0, 0.0, 0.0, 0.0, 0.0, 1.0, 0.0, 1.0, 0.0, 0.0, 0.0, 0.0, 0.0, 1.0, 0.0, 1.0, 1.0, 1.0, 0.0, 1.0, 0.0, 1.0, 1.0, 1.0, 1.0, 1.0, 0.0, 1.0, 0.0, 1.0, 1.0, 0.0, 1.0, 1.0, 1.0, 1.0, 1.0, 0.0, 1.0, 1.0, 0.0, 0.0, 0.0, 0.0, 0.0, 1.0, 0.0, 0.0, 0.0, 1.0, 0.0, 1.0, 1.0, 0.0, 0.0, 0.0, 1.0, 0.0, 1.0, 0.0, 0.0, 1.0, 1.0, 1.0, 0.0, 1.0, 0.0, 1.0, 1.0, 1.0, 0.0, 0.0, 0.0, 0.0, 0.0, 1.0, 0.0, 0.0, 0.0, 1.0, 0.0, 1.0, 1.0, 0.0, 1.0, 0.0, 0.0, 1.0, 0.0, 1.0, 1.0, 0.0, 1.0, 0.0, 0.0, 1.0, 0.0, 1.0, 1.0, 0.0, 1.0, 0.0, 0.0, 1.0, 0.0, 1.0, 1.0, 0.0, 1.0, 0.0, 0.0, 1.0, 0.0, 1.0, 1.0, 0.0, 1.0, 0.0, 0.0, 1.0, 0.0, 1.0, 1.0, 0.0, 1.0, 0.0, 0.0, 1.0, 0.0, 1.0, 1.0, 0.0, 1.0, 0.0, 0.0, 1.0, 0.0, 1.0, 1.0, 0.0, 1.0, 0.0, 0.0, 0.0, 1.0, 0.0, 1.0, 0.0, 0.0, 0.0, 0.0, 1.0, 0.0, 1.0, 1.0, 0.0, 1.0, 0.0, 0.0, 1.0, 0.0, 1.0, 1.0, 0.0, 1.0, 0.0, 0.0, 1.0, 0.0, 1.0, 1.0, 0.0, 1.0, 0.0, 0.0, 1.0, 1.0, 1.0, 1.0, 0.0, 0.0, 1.0, 0.0, 0.0, 0.0, 0.0, 0.0, 1.0, 0.0, 0.0, 0.0, 1.0, 0.0, 1.0, 1.0, 0.0, 1.0, 0.0, 0.0, 1.0, 0.0, 1.0, 1.0, 0.0, 0.0, 0.0, 1.0, 0.0, 1.0, 0.0, 0.0, 0.0, 1.0, 1.0, 1.0, 1.0, 1.0, 0.0, 1.0, 1.0, 0.0, 0.0, 0.0, 0.0, 0.0, 1.0, 0.0, 0.0, 0.0, 1.0, 0.0, 1.0, 1.0, 0.0, 0.0, 1.0, 0.0, 1.0, 1.0, 0.8503, 0.5913, 0.8175, 0.2561, 0.8858, 0.2626, 0.937, 0.5706, 0.3007, 0.5891, 0.2443, 0.2776, 0.3094, 0.2425, 0.3779, 0.5471, 0.5479, 0.5835, 0.5475, 0.9563, 0.4276, 0.9566, 0.4471, 0.6038, 0.723, 0.6035, 0.729, 0.2373, 0.7349, 0.5994, 0.09124, 0.6359, 0.08578, 0.3164, 0.1632, 0.3023, 0.1936, 0.6252, 0.1936, 0.6252, 0.1632, 0.3023, 0.2443, 0.2776, 0.3007, 0.5891, 0.02138, 0.6305, 0.02651, 0.3119, 0.08578, 0.3164, 0.09124, 0.6359, 0.5969, 0.571, 0.6438, 0.9566, 0.5475, 0.9563, 0.5479, 0.5835, 0.7742, 0.5879, 0.7711, 0.2307, 0.8175, 0.2561, 0.8503, 0.5913, 0.7349, 0.5994, 0.729, 0.2373, 0.7711, 0.2307, 0.7742, 0.5879, 0.6458, 0.5586, 0.7191, 0.9375, 0.6438, 0.9566, 0.5969, 0.571, 0.6173, 0.2268, 0.6458, 0.5586, 0.5969, 0.571, 0.5795, 0.2365, 0.7191, 0.957, 0.7349, 0.5994, 0.7742, 0.5879, 0.7978, 0.9543, 0.7978, 0.9543, 0.7742, 0.5879, 0.8503, 0.5913, 0.8752, 0.957, 0.5795, 0.2365, 0.5969, 0.571, 0.5479, 0.5835, 0.5342, 0.248, 0.0, 0.9953, 0.02138, 0.6305, 0.09124, 0.6359, 0.07391, 1.0, 0.2232, 1.0, 0.1936, 0.6252, 0.3007, 0.5891, 0.3805, 0.9327, 0.07391, 1.0, 0.09124, 0.6359, 0.1936, 0.6252, 0.2232, 1.0, 0.7191, 0.957, 0.723, 0.6035, 0.7349, 0.5994, 0.5342, 0.248, 0.5479, 0.5835, 0.4471, 0.6038, 0.4626, 0.2816, 0.3805, 0.9327, 0.3007, 0.5891, 0.3779, 0.5471, 0.4276, 0.8908, 0.8752, 0.957, 0.8503, 0.5913, 0.937, 0.5706, 1.0, 0.9237, 0.8175, 0.2561, 0.7711, 0.2307, 0.7659, 0.001121, 0.794, 0.0, 0.1632, 0.3023, 0.08578, 0.3164, 0.07975, 0.0401, 0.1389, 0.0185, 0.3094, 0.2425, 0.2443, 0.2776, 0.2075, 0.00343, 0.2555, 0.0, 0.7711, 0.2307, 0.729, 0.2373, 0.7339, 1.234e-05, 0.7659, 0.001121, 0.5342, 0.248, 0.4626, 0.2816, 0.459, 0.02068, 0.5279, 0.0, 0.08578, 0.3164, 0.02651, 0.3119, 0.01497, 0.04581, 0.07975, 0.0401])
me_cube.materials.append(mat_alles)
me_cube.materials.append(mat_schouder)
me_cube.materials.append(mat_boven)
me_cube.materials.append(mat_heup)
me_cube.materials.append(mat_rok)
me_cube.materials.append(mat_hoofd)
me_cube.materials.append(mat_material)
me_cube.materials.append(mat_ogen)
me_cube.use_remesh_preserve_volume = False
me_cube.use_remesh_preserve_attributes = False
me_cube.use_mirror_vertex_groups = False
me_cube.update()

# ---- objects
ob_cube = bpy.data.objects.new('Cube', me_cube)
ob_lamp = bpy.data.objects.new('Lamp', light_lamp)
ob_camera = bpy.data.objects.new('Camera', cam_camera)
ob_lamp_001 = bpy.data.objects.new('Lamp.001', light_lamp_001)
ob_lamp_002 = bpy.data.objects.new('Lamp.002', light_lamp_002)
ob_lamp_003 = bpy.data.objects.new('Lamp.003', light_lamp_003)

# ---- transforms, parenting, visibility, modifiers, constraints
ob_cube.location = (0.0, 0.0, 0.0)
ob_cube.lock_rotations_4d = False
ob_cube.empty_display_type = 'ARROWS'
ob_cube.lineart.crease_threshold = 0.0
_m = ob_cube.modifiers.new('Mirror', 'MIRROR')
_m.use_clip = True
ob_lamp.location = (3.151, 3.413, 5.904)
ob_lamp.rotation_euler = (0.6503, 0.05522, 1.866)
ob_lamp.lock_rotations_4d = False
ob_lamp.empty_display_type = 'ARROWS'
ob_lamp.color = (0.0, 0.0, 0.0, 0.0)
ob_lamp.hide_viewport = True
ob_lamp.hide_select = True
ob_lamp.lineart.crease_threshold = 0.0
ob_camera.location = (7.481, -6.508, 5.344)
ob_camera.rotation_euler = (1.109, 0.0, 0.8149)
ob_camera.lock_rotations_4d = False
ob_camera.empty_display_type = 'ARROWS'
ob_camera.color = (0.0, 0.0, 0.0, 0.0)
ob_camera.display_type = 'WIRE'
ob_camera.lineart.crease_threshold = 0.0
ob_lamp_001.location = (9.849, -10.25, 5.904)
ob_lamp_001.rotation_euler = (0.6503, 0.05522, 1.866)
ob_lamp_001.lock_rotations_4d = False
ob_lamp_001.empty_display_type = 'ARROWS'
ob_lamp_001.color = (0.0, 0.0, 0.0, 0.0)
ob_lamp_001.hide_viewport = True
ob_lamp_001.hide_select = True
ob_lamp_001.lineart.crease_threshold = 0.0
ob_lamp_002.location = (-9.286, -10.25, 5.904)
ob_lamp_002.rotation_euler = (0.6503, 0.05522, 1.866)
ob_lamp_002.lock_rotations_4d = False
ob_lamp_002.empty_display_type = 'ARROWS'
ob_lamp_002.color = (0.0, 0.0, 0.0, 0.0)
ob_lamp_002.hide_viewport = True
ob_lamp_002.hide_select = True
ob_lamp_002.lineart.crease_threshold = 0.0
ob_lamp_003.location = (-3.705, 4.072, 5.904)
ob_lamp_003.rotation_euler = (0.6503, 0.05522, 1.866)
ob_lamp_003.lock_rotations_4d = False
ob_lamp_003.empty_display_type = 'ARROWS'
ob_lamp_003.color = (0.0, 0.0, 0.0, 0.0)
ob_lamp_003.hide_viewport = True
ob_lamp_003.hide_select = True
ob_lamp_003.lineart.crease_threshold = 0.0

# ---- collection membership
col_collection_1.objects.link(ob_cube)
col_collection_1.objects.link(ob_lamp)
col_collection_1.objects.link(ob_camera)
col_collection_1.objects.link(ob_lamp_001)
col_collection_1.objects.link(ob_lamp_002)
col_collection_1.objects.link(ob_lamp_003)

# ---- scene / render settings (as saved in the file)
scene.camera = ob_camera
scene.frame_start = 1; scene.frame_end = 250; scene.frame_set(1)
scene.render.engine = 'BLENDER_EEVEE_NEXT'
scene.render.resolution_percentage = 50
scene.render.dither_intensity = 0.0
scene.cycles.use_denoising = False
scene.cycles.samples = 128
scene.cycles.sampling_pattern = 'TABULATED_SOBOL'
scene.cycles.use_adaptive_sampling = False
scene.cycles.use_light_tree = False
scene.cycles.blur_glossy = 0.0
scene.cycles.sample_clamp_indirect = 0.0
scene.view_settings.view_transform = 'Standard'
bpy.context.view_layer.update()
